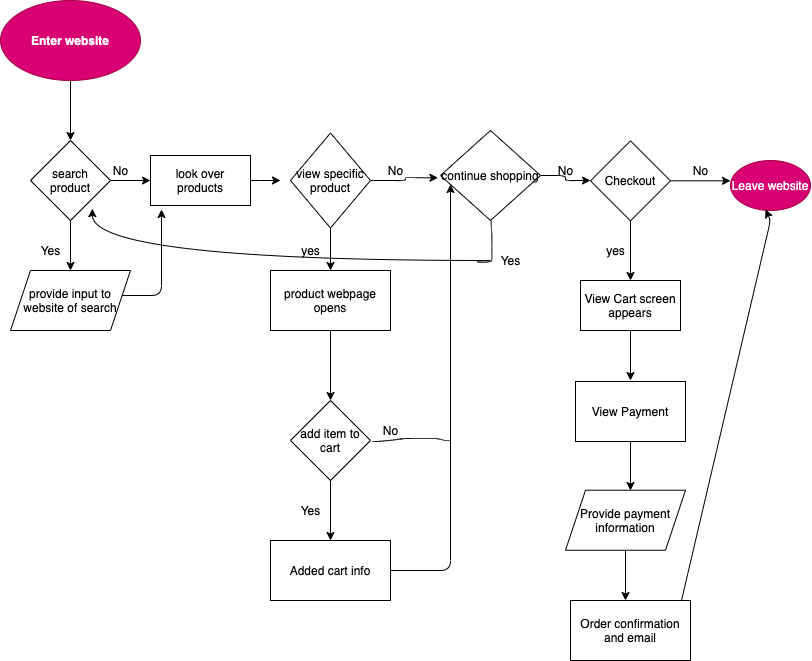

The diagram above was exported from draw.io. Its source (the exported page's mxGraphModel, read from the mxfile embedded in the PNG):
<mxGraphModel dx="776" dy="829" grid="1" gridSize="10" guides="1" tooltips="1" connect="0" arrows="1" fold="1" page="1" pageScale="1" pageWidth="850" pageHeight="1100" math="0" shadow="0">
  <root>
    <mxCell id="0" />
    <mxCell id="1" parent="0" />
    <mxCell id="6" style="edgeStyle=orthogonalEdgeStyle;curved=0;rounded=1;sketch=0;orthogonalLoop=1;jettySize=auto;html=1;" edge="1" parent="1" source="3">
      <mxGeometry relative="1" as="geometry">
        <mxPoint x="110" y="150" as="targetPoint" />
      </mxGeometry>
    </mxCell>
    <mxCell id="3" value="&lt;b&gt;Enter website&lt;/b&gt;" style="ellipse;whiteSpace=wrap;html=1;rounded=0;sketch=0;fillColor=#d80073;strokeColor=#A50040;fontColor=#ffffff;" vertex="1" parent="1">
      <mxGeometry x="40" y="10" width="140" height="80" as="geometry" />
    </mxCell>
    <mxCell id="7" style="edgeStyle=orthogonalEdgeStyle;curved=0;rounded=1;sketch=0;orthogonalLoop=1;jettySize=auto;html=1;" edge="1" parent="1" source="4">
      <mxGeometry relative="1" as="geometry">
        <mxPoint x="110" y="280" as="targetPoint" />
      </mxGeometry>
    </mxCell>
    <mxCell id="8" style="edgeStyle=orthogonalEdgeStyle;curved=0;rounded=1;sketch=0;orthogonalLoop=1;jettySize=auto;html=1;" edge="1" parent="1" source="4">
      <mxGeometry relative="1" as="geometry">
        <mxPoint x="190" y="190" as="targetPoint" />
      </mxGeometry>
    </mxCell>
    <mxCell id="4" value="search product" style="rhombus;whiteSpace=wrap;html=1;rounded=0;sketch=0;" vertex="1" parent="1">
      <mxGeometry x="70" y="150" width="80" height="80" as="geometry" />
    </mxCell>
    <mxCell id="10" value="Yes" style="text;html=1;align=center;verticalAlign=middle;resizable=0;points=[];autosize=1;" vertex="1" parent="1">
      <mxGeometry x="70" y="250" width="40" height="20" as="geometry" />
    </mxCell>
    <mxCell id="11" value="No" style="text;html=1;align=center;verticalAlign=middle;resizable=0;points=[];autosize=1;" vertex="1" parent="1">
      <mxGeometry x="145" y="170" width="30" height="20" as="geometry" />
    </mxCell>
    <mxCell id="14" style="edgeStyle=orthogonalEdgeStyle;curved=0;rounded=1;sketch=0;orthogonalLoop=1;jettySize=auto;html=1;entryX=0.11;entryY=1.08;entryDx=0;entryDy=0;entryPerimeter=0;" edge="1" parent="1" target="13">
      <mxGeometry relative="1" as="geometry">
        <mxPoint x="160" y="305" as="sourcePoint" />
      </mxGeometry>
    </mxCell>
    <mxCell id="15" style="edgeStyle=orthogonalEdgeStyle;curved=0;rounded=1;sketch=0;orthogonalLoop=1;jettySize=auto;html=1;" edge="1" parent="1" source="13">
      <mxGeometry relative="1" as="geometry">
        <mxPoint x="320" y="190" as="targetPoint" />
      </mxGeometry>
    </mxCell>
    <mxCell id="13" value="look over products" style="whiteSpace=wrap;html=1;rounded=0;sketch=0;" vertex="1" parent="1">
      <mxGeometry x="190" y="165" width="100" height="50" as="geometry" />
    </mxCell>
    <mxCell id="17" style="edgeStyle=orthogonalEdgeStyle;curved=0;rounded=1;sketch=0;orthogonalLoop=1;jettySize=auto;html=1;entryX=-0.025;entryY=0.525;entryDx=0;entryDy=0;entryPerimeter=0;" edge="1" parent="1" source="16" target="29">
      <mxGeometry relative="1" as="geometry">
        <mxPoint x="450" y="190" as="targetPoint" />
      </mxGeometry>
    </mxCell>
    <mxCell id="19" style="edgeStyle=orthogonalEdgeStyle;curved=0;rounded=1;sketch=0;orthogonalLoop=1;jettySize=auto;html=1;" edge="1" parent="1" source="16">
      <mxGeometry relative="1" as="geometry">
        <mxPoint x="370" y="280" as="targetPoint" />
      </mxGeometry>
    </mxCell>
    <mxCell id="16" value="view specific product" style="rhombus;whiteSpace=wrap;html=1;rounded=0;sketch=0;" vertex="1" parent="1">
      <mxGeometry x="330" y="142.5" width="80" height="95" as="geometry" />
    </mxCell>
    <mxCell id="20" value="yes" style="text;html=1;align=center;verticalAlign=middle;resizable=0;points=[];autosize=1;" vertex="1" parent="1">
      <mxGeometry x="335" y="250" width="30" height="20" as="geometry" />
    </mxCell>
    <mxCell id="24" value="" style="edgeStyle=orthogonalEdgeStyle;curved=0;rounded=1;sketch=0;orthogonalLoop=1;jettySize=auto;html=1;" edge="1" parent="1" source="22" target="23">
      <mxGeometry relative="1" as="geometry" />
    </mxCell>
    <mxCell id="22" value="product webpage opens" style="whiteSpace=wrap;html=1;rounded=0;sketch=0;" vertex="1" parent="1">
      <mxGeometry x="310" y="280" width="120" height="60" as="geometry" />
    </mxCell>
    <mxCell id="25" style="edgeStyle=orthogonalEdgeStyle;curved=0;rounded=1;sketch=0;orthogonalLoop=1;jettySize=auto;html=1;" edge="1" parent="1">
      <mxGeometry relative="1" as="geometry">
        <mxPoint x="490" y="450" as="targetPoint" />
        <mxPoint x="490" y="450" as="sourcePoint" />
        <Array as="points">
          <mxPoint x="490" y="450" />
          <mxPoint x="490" y="450" />
        </Array>
      </mxGeometry>
    </mxCell>
    <mxCell id="27" style="edgeStyle=orthogonalEdgeStyle;curved=0;rounded=1;sketch=0;orthogonalLoop=1;jettySize=auto;html=1;" edge="1" parent="1" source="23">
      <mxGeometry relative="1" as="geometry">
        <mxPoint x="370" y="550" as="targetPoint" />
      </mxGeometry>
    </mxCell>
    <mxCell id="23" value="add item to cart" style="rhombus;whiteSpace=wrap;html=1;rounded=0;sketch=0;" vertex="1" parent="1">
      <mxGeometry x="330" y="410" width="80" height="80" as="geometry" />
    </mxCell>
    <mxCell id="28" value="Yes" style="text;html=1;align=center;verticalAlign=middle;resizable=0;points=[];autosize=1;" vertex="1" parent="1">
      <mxGeometry x="330" y="510" width="40" height="20" as="geometry" />
    </mxCell>
    <mxCell id="36" style="edgeStyle=orthogonalEdgeStyle;curved=0;rounded=1;sketch=0;orthogonalLoop=1;jettySize=auto;html=1;" edge="1" parent="1" source="29">
      <mxGeometry relative="1" as="geometry">
        <mxPoint x="630" y="190" as="targetPoint" />
      </mxGeometry>
    </mxCell>
    <mxCell id="29" value="continue shopping" style="rhombus;whiteSpace=wrap;html=1;rounded=0;sketch=0;" vertex="1" parent="1">
      <mxGeometry x="480" y="140" width="100" height="90" as="geometry" />
    </mxCell>
    <mxCell id="31" value="No" style="text;html=1;align=center;verticalAlign=middle;resizable=0;points=[];autosize=1;" vertex="1" parent="1">
      <mxGeometry x="590" y="170" width="30" height="20" as="geometry" />
    </mxCell>
    <mxCell id="50" style="edgeStyle=orthogonalEdgeStyle;curved=1;rounded=1;sketch=0;orthogonalLoop=1;jettySize=auto;html=1;entryX=0.773;entryY=0.852;entryDx=0;entryDy=0;entryPerimeter=0;" edge="1" parent="1" source="33" target="4">
      <mxGeometry relative="1" as="geometry" />
    </mxCell>
    <mxCell id="33" value="Yes" style="text;html=1;align=center;verticalAlign=middle;resizable=0;points=[];autosize=1;" vertex="1" parent="1">
      <mxGeometry x="530" y="260" width="40" height="20" as="geometry" />
    </mxCell>
    <mxCell id="41" style="edgeStyle=orthogonalEdgeStyle;curved=0;rounded=1;sketch=0;orthogonalLoop=1;jettySize=auto;html=1;" edge="1" parent="1" source="34" target="29">
      <mxGeometry relative="1" as="geometry">
        <Array as="points">
          <mxPoint x="490" y="580" />
        </Array>
      </mxGeometry>
    </mxCell>
    <mxCell id="34" value="Added cart info" style="whiteSpace=wrap;html=1;rounded=0;sketch=0;" vertex="1" parent="1">
      <mxGeometry x="310" y="550" width="120" height="60" as="geometry" />
    </mxCell>
    <mxCell id="39" value="No" style="text;html=1;align=center;verticalAlign=middle;resizable=0;points=[];autosize=1;" vertex="1" parent="1">
      <mxGeometry x="420" y="170" width="30" height="20" as="geometry" />
    </mxCell>
    <mxCell id="42" value="" style="shape=stencil(lVjZctswDPwavWJIggf4nKb/kZm4taetnXGcHn9feTR1TaIFsm+yvCvjWANLLfzwun962S0pvF7Opy+7H4fny37hD0tKh+N+dz5c1quFHxd++HQ67z6fT2/H5+3zy9MVeb36dvp+fcLPjRcohCsphV/bjRhutz5uhK+H40AQhgiJWoEIhaRDhEa1DoRe/gT5T3wMVMcceqTaDAJTjwNBmNj6hUZxzKEVu0gqpFrNkBLPZS1ihpQqlbFKxembzElnu0ocqOeBwHaVOM2NS3aVONP1u3tCMDvNhZqMWrLLyo3CJO9ExQpJKI9J223gTjLiM0UjoLXmaeyz3bWsaurgMwUIXyg3BF+pJQQvFBnB91kSznAJxBHBR8oQHqx/UaPFwReK0PMrGL8apg6+Y/qpAdNPjSSC4BnTT83E0PPLPKgdfAXjB/VfQf03UP8N1H+7jct34nmenw4e7Ne6d7F8KzZvWyOG4lf7wsF3LF8B+ytgfyXN+dr7azVKaYzf3o+iVryzgOVmGd654kV5AsdEiHJOjk0R5f5St4vUSMYmOM5JlIp8Qsd+Qc2V1RqZfehUx6Qdu9jV0SPbtr0raTsOtitTXWyxroRJGo6pXs8NYUy62mrt6u/m+PyVMPknnzAtHI+QZrX6hGnE+wTBklZL3CdM/wefMB2fPILyyT6hYDnk+WTgEZQV9AnYIbNXJW+XAMpb2SOPoPatT6hYlRr1BhFkXnE+AVSroGpVrtwnTOPeJzCWtNoPDuHurc9/GevF3xdb2zux++/ml2Drre0FGj/+Bg==);fillColor=none;rounded=0;sketch=0;" vertex="1" parent="1">
      <mxGeometry x="412" y="448" width="78" height="3" as="geometry" />
    </mxCell>
    <mxCell id="43" value="No&lt;br&gt;" style="text;html=1;align=center;verticalAlign=middle;resizable=0;points=[];autosize=1;" vertex="1" parent="1">
      <mxGeometry x="415" y="430" width="30" height="20" as="geometry" />
    </mxCell>
    <mxCell id="54" value="" style="shape=stencil(lZrZTlsxFEW/Jq9X17P9TNv/QIIW1JYgoNPf12naQryP9tF+C4kXyZkH30O6er67frw9xP355en4+fbH/c3L3SG9O8R4/3B3+3T/Ml8d0vtDuvp4fLr99HT89nBz/vvx+nTy9Orr8fvpP/w8c6NsOZ2ouP86v7Nv+/7njQ/n81/uH5zzJSnnwxa7cj5ucWjnh/T7syhv2YJ0vm5ZOt+2Jp3vorxhFwUI02IaED2ghUsgcRvUfx+/AToH/vrMfyBvhQOlXQKOmevW6wpQu7Ut5Eugci01UGv1vmFVa+MyWEDVgM4NZwE0GiyAujcCY0sqQH0JgJnxtG+YgCbDzJHUWxFwIs4CxJ+URNeITsT1NaZnYqWu0deY9jJrX2N6plYHWGJ65lYqw1hjOg6upbHGdNp5TI9VrSlQw4V9X/WaEs0CFpGpniyiULktospydFkOngoMIu+qHDnQ7GERvNhZRFYlz0WWnAeTRfBiYRFd1tVQvaQEVbslyoQcUUW2YOH9h0VUWQ45BkuTCV6/LUK2ed1Vv6py1NYoE7xHtYgsS15koqleUuW8WwftRgyi8ZbKIoKar1qkxdwikkxkNSc2uXK2KhNypm5dJnjnYxBdrrU9yIRs855Uv+pZ9d1e1Pjocm6fhJh9uuwlnQ9zFiFnhi5XgyH71QiqBYfcM0zCmQyWRn8kPtLBKDGcnQgMK4M7Lo5Dg9cnHLiGOtJNgMoAQ+Oo4orjtOlRAW09MHiFxb3OfMcZ3lfDNW442E0NZ/CF7dcEnHXZagdncwQ7Qg/IhgwOsPqSAyTDcA6AdqBAVH9SULW0G4ZjQMes4QAYcQ4Aq9fBF9qzfKIMLOK6pVaWlzomY97SNgzRTiOuobfyzVFDGTrVUkXD8cGqYhIYNC9VDCBerOcMtQbQoGmmYAUaVEsF8xLvMksGSw+q1hKMn8ScL2ON4w1KxsuO1+bAJiJcLXjEDtcdDpFwC+4RBe4vPCLCnYpHyHJESE8ugXdJHgFO5RJRJmTJAziiS+ANlEfIvhsgmbsEVFWXkLUbdjWioBv3AOiVfQAzFcsj2ATyRIVl2MmERjJnqRYrHk/+anVJUO94+YJkM5xlM8jrrDxA/3z4xc6sU3mtHoXJi+d5E2SdZ/qxOkvmP6gf3idCEDvn1ebb6irZeattZb2J1RfzZYgB0K2DpSG6PLEmILq5tcY+p+asQc9vEAyv4NO0EfYOgHmLPyURcefA96kJI4GvEBK6Kr9bS5YMzDWSJQNzjQwF0NmbZEsG2oLigO8AOGM5AG7IOFBwmnYAVeiCRdABMOIcwLI0neIwzTgAFkIHsEKUAqprVOx1HMDKSwxoVkxTAOd1B8BJ1AFULTUc8B3AWp5SAHcOHOiqWrvqfB1mYw9Q7dBhzvUA7BwcwFoxU0B176EmgWHVaQqo8WAsTx3AMhxd9WPH5zxgaWVvule3QlR7ttfpNUzgsv2ZL14f5T4/Bf72s/Wx7/nW+ZHx9P43);fillColor=none;rounded=0;sketch=0;" vertex="1" parent="1">
      <mxGeometry x="516.75" y="230.33333333333331" width="14.583333333333334" height="41.666666666666664" as="geometry" />
    </mxCell>
    <mxCell id="56" style="edgeStyle=none;rounded=1;sketch=0;orthogonalLoop=1;jettySize=auto;html=1;" edge="1" parent="1" source="55">
      <mxGeometry relative="1" as="geometry">
        <mxPoint x="770" y="190.33000000000004" as="targetPoint" />
      </mxGeometry>
    </mxCell>
    <mxCell id="59" style="edgeStyle=none;rounded=1;sketch=0;orthogonalLoop=1;jettySize=auto;html=1;" edge="1" parent="1" source="55">
      <mxGeometry relative="1" as="geometry">
        <mxPoint x="670" y="290" as="targetPoint" />
      </mxGeometry>
    </mxCell>
    <mxCell id="55" value="Checkout" style="rhombus;whiteSpace=wrap;html=1;rounded=0;sketch=0;" vertex="1" parent="1">
      <mxGeometry x="630" y="150.33" width="80" height="80" as="geometry" />
    </mxCell>
    <mxCell id="57" value="No" style="text;html=1;align=center;verticalAlign=middle;resizable=0;points=[];autosize=1;" vertex="1" parent="1">
      <mxGeometry x="725" y="170" width="30" height="20" as="geometry" />
    </mxCell>
    <mxCell id="58" value="Leave website" style="ellipse;whiteSpace=wrap;html=1;rounded=0;sketch=0;fillColor=#d80073;strokeColor=#A50040;fontColor=#ffffff;" vertex="1" parent="1">
      <mxGeometry x="770" y="170" width="80" height="50" as="geometry" />
    </mxCell>
    <mxCell id="60" value="yes" style="text;html=1;align=center;verticalAlign=middle;resizable=0;points=[];autosize=1;" vertex="1" parent="1">
      <mxGeometry x="640" y="250" width="30" height="20" as="geometry" />
    </mxCell>
    <mxCell id="62" style="edgeStyle=none;rounded=1;sketch=0;orthogonalLoop=1;jettySize=auto;html=1;" edge="1" parent="1" source="61">
      <mxGeometry relative="1" as="geometry">
        <mxPoint x="670" y="390" as="targetPoint" />
      </mxGeometry>
    </mxCell>
    <mxCell id="61" value="View Cart screen appears" style="whiteSpace=wrap;html=1;rounded=0;sketch=0;" vertex="1" parent="1">
      <mxGeometry x="620" y="290" width="100" height="50" as="geometry" />
    </mxCell>
    <mxCell id="65" style="edgeStyle=none;rounded=1;sketch=0;orthogonalLoop=1;jettySize=auto;html=1;" edge="1" parent="1" source="64">
      <mxGeometry relative="1" as="geometry">
        <mxPoint x="670" y="500" as="targetPoint" />
      </mxGeometry>
    </mxCell>
    <mxCell id="64" value="View Payment" style="whiteSpace=wrap;html=1;rounded=0;sketch=0;" vertex="1" parent="1">
      <mxGeometry x="615" y="391" width="110" height="60" as="geometry" />
    </mxCell>
    <mxCell id="69" style="edgeStyle=none;rounded=1;sketch=0;orthogonalLoop=1;jettySize=auto;html=1;" edge="1" parent="1" source="68">
      <mxGeometry relative="1" as="geometry">
        <mxPoint x="665" y="610" as="targetPoint" />
      </mxGeometry>
    </mxCell>
    <mxCell id="68" value="Provide payment information" style="shape=parallelogram;perimeter=parallelogramPerimeter;whiteSpace=wrap;html=1;fixedSize=1;rounded=0;sketch=0;" vertex="1" parent="1">
      <mxGeometry x="605" y="499.73" width="120" height="60" as="geometry" />
    </mxCell>
    <mxCell id="71" style="edgeStyle=none;rounded=1;sketch=0;orthogonalLoop=1;jettySize=auto;html=1;entryX=0.438;entryY=0.98;entryDx=0;entryDy=0;entryPerimeter=0;exitX=0.925;exitY=0;exitDx=0;exitDy=0;exitPerimeter=0;" edge="1" parent="1" source="70" target="58">
      <mxGeometry relative="1" as="geometry">
        <Array as="points">
          <mxPoint x="810" y="230" />
        </Array>
      </mxGeometry>
    </mxCell>
    <mxCell id="70" value="Order confirmation and email" style="whiteSpace=wrap;html=1;rounded=0;sketch=0;" vertex="1" parent="1">
      <mxGeometry x="610" y="610" width="120" height="60" as="geometry" />
    </mxCell>
    <mxCell id="72" value="&lt;span&gt;provide input to website of search&lt;/span&gt;" style="shape=parallelogram;perimeter=parallelogramPerimeter;whiteSpace=wrap;html=1;fixedSize=1;rounded=0;sketch=0;" vertex="1" parent="1">
      <mxGeometry x="50" y="280" width="120" height="60" as="geometry" />
    </mxCell>
  </root>
</mxGraphModel>